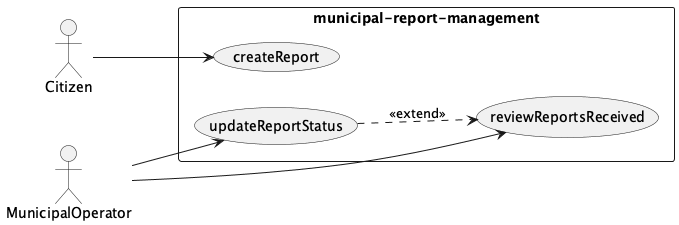

The diagram above was rendered by PlantUML. Its source (embedded in the PNG):
@startuml
left to right direction
skinparam shadowing false
actor "Citizen" as e_actor_Citizen
actor "MunicipalOperator" as e_actor_MunicipalOperator
rectangle "municipal-report-management" as e_system_municipal_report_management {
  usecase "createReport" as e_use_case_createReport
  usecase "reviewReportsReceived" as e_use_case_reviewReportsReceived
  usecase "updateReportStatus" as e_use_case_updateReportStatus
}
e_actor_Citizen --> e_use_case_createReport
e_actor_MunicipalOperator --> e_use_case_reviewReportsReceived
e_actor_MunicipalOperator --> e_use_case_updateReportStatus
e_use_case_updateReportStatus ..> e_use_case_reviewReportsReceived : <<extend>>
@enduml